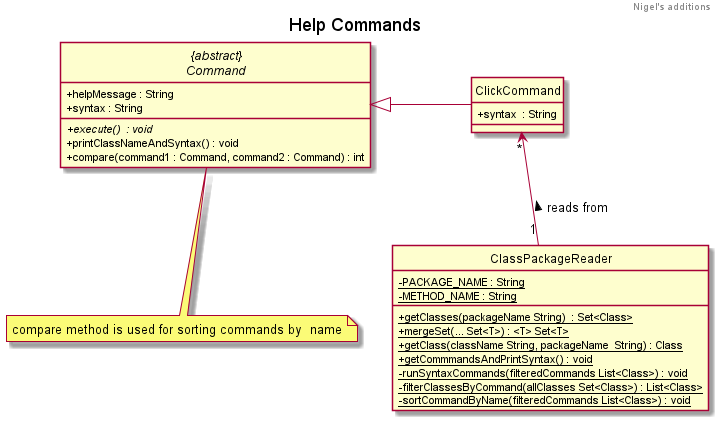

The diagram above was rendered by PlantUML. Its source (embedded in the PNG):
@startuml
!include Style.puml
abstract class "{abstract}\nCommand" {
    + helpMessage : String
    + syntax : String
    + {abstract}execute()  : void
    + printClassNameAndSyntax() : void
    +  compare(command1 : Command, command2 : Command) : int
}

note bottom of "{abstract}\nCommand" : compare method is used for sorting commands by  name

class  ClickCommand {
    + syntax  : String
}


ClickCommand -up|> "{abstract}\nCommand"

class ClassPackageReader {
- {static} PACKAGE_NAME : String
- {static} METHOD_NAME : String
+ {static} getClasses(packageName String)  : Set<Class>
+ {static} mergeSet(... Set<T>) : <T> Set<T>
+ {static} getClass(className String, packageName  String) : Class
+ {static} getCommmandsAndPrintSyntax() : void
- {static}  runSyntaxCommands(filteredCommands List<Class>) : void
- {static} filterClassesByCommand(allClasses Set<Class>) : List<Class>
- {static} sortCommandByName(filteredCommands List<Class>) : void
}

ClassPackageReader "1" -up->  "*" ClickCommand : reads from >
'WhatIAteList -u StorageFood : < reads and writes
'WhatIAteList --u|> "{abstract}\nListOfRecords<T>"
'note right of WhatIAteList: Overrides T with FoodRecord
'WhatIAteList --> "*" FoodRecord

@enduml